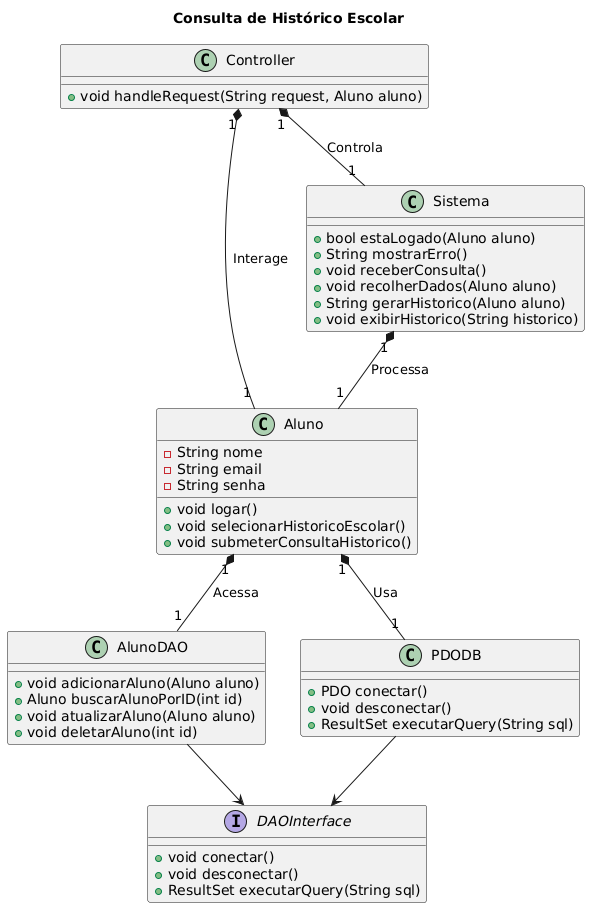

The diagram above was rendered by PlantUML. Its source (embedded in the PNG):
@startuml
title Consulta de Histórico Escolar
class Aluno {
  -String nome
  -String email
  -String senha
  +void logar()
  +void selecionarHistoricoEscolar()
  +void submeterConsultaHistorico()
}

class Sistema {
  +bool estaLogado(Aluno aluno)
  +String mostrarErro()
  +void receberConsulta()
  +void recolherDados(Aluno aluno)
  +String gerarHistorico(Aluno aluno)
  +void exibirHistorico(String historico)
}

interface DAOInterface {
  +void conectar()
  +void desconectar()
  +ResultSet executarQuery(String sql)
}

class AlunoDAO {
  +void adicionarAluno(Aluno aluno)
  +Aluno buscarAlunoPorID(int id)
  +void atualizarAluno(Aluno aluno)
  +void deletarAluno(int id)
}

class PDODB {
  +PDO conectar()
  +void desconectar()
  +ResultSet executarQuery(String sql)
}

class Controller {
  +void handleRequest(String request, Aluno aluno)
}

AlunoDAO --> DAOInterface
PDODB --> DAOInterface

Aluno "1" *-- "1" AlunoDAO : "Acessa"
Aluno "1" *-- "1" PDODB : "Usa"
Controller "1" *-- "1" Aluno : "Interage"
Controller "1" *-- "1" Sistema : "Controla"
Sistema "1" *-- "1" Aluno : "Processa"
@enduml